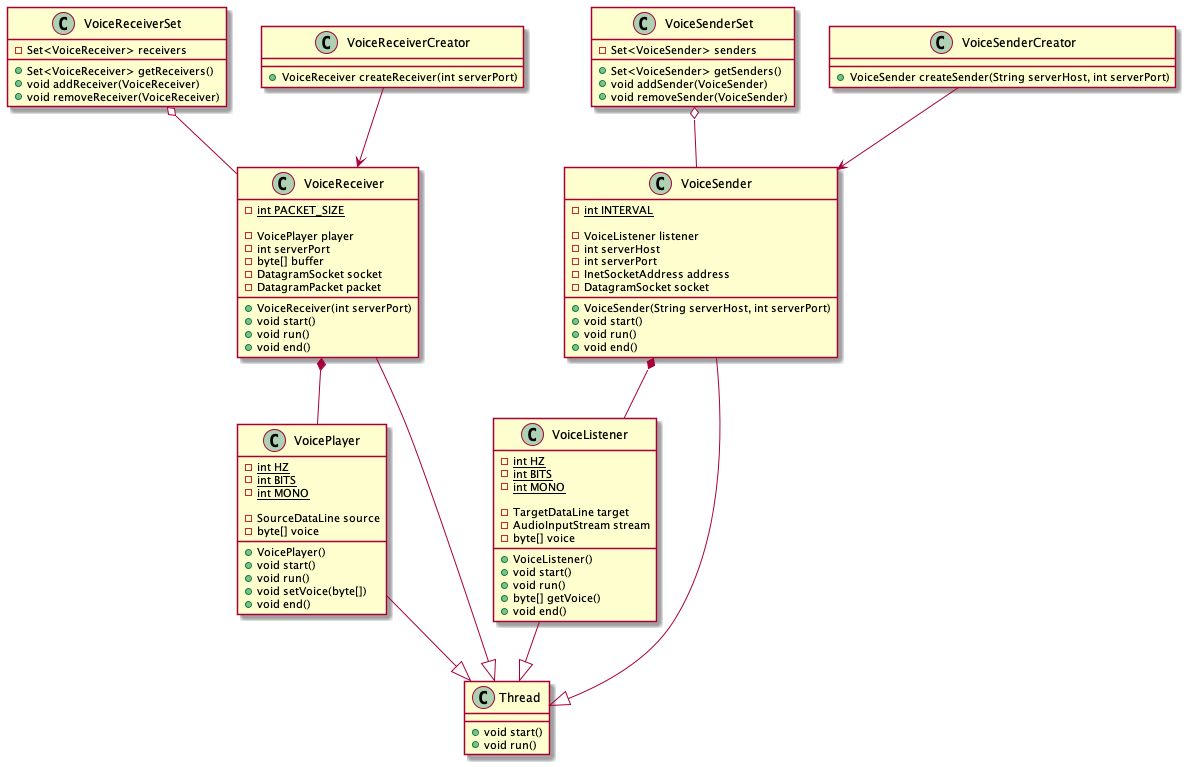

The diagram above was rendered by PlantUML. Its source (embedded in the PNG):
@startuml

class VoiceReceiverSet {
    - Set<VoiceReceiver> receivers

    + Set<VoiceReceiver> getReceivers()
    + void addReceiver(VoiceReceiver)
    + void removeReceiver(VoiceReceiver)
}

class VoiceReceiverCreator {
    + VoiceReceiver createReceiver(int serverPort)
}

class VoiceReceiver {
    - {static} int PACKET_SIZE

    - VoicePlayer player
    - int serverPort
    - byte[] buffer
    - DatagramSocket socket
    - DatagramPacket packet

    + VoiceReceiver(int serverPort)
    + void start()
    + void run()
    + void end()
}

class VoicePlayer{
    - {static} int HZ
    - {static} int BITS
    - {static} int MONO

    - SourceDataLine source
    - byte[] voice

    + VoicePlayer()
    + void start()
    + void run()
    + void setVoice(byte[])
    + void end()
}

class VoiceSenderSet {
    - Set<VoiceSender> senders

    + Set<VoiceSender> getSenders()
    + void addSender(VoiceSender)
    + void removeSender(VoiceSender)
}

class VoiceSenderCreator {
    + VoiceSender createSender(String serverHost, int serverPort)
}

class VoiceSender {
    - {static} int INTERVAL

    - VoiceListener listener
    - int serverHost
    - int serverPort
    - InetSocketAddress address
    - DatagramSocket socket

    + VoiceSender(String serverHost, int serverPort)
    + void start()
    + void run()
    + void end()
}

class VoiceListener {
    - {static} int HZ
    - {static} int BITS
    - {static} int MONO

    - TargetDataLine target
    - AudioInputStream stream
    - byte[] voice

    + VoiceListener()
    + void start()
    + void run()
    + byte[] getVoice()
    + void end()
}

class Thread {
     + void start()
     + void run()
}


VoiceReceiverSet o-- VoiceReceiver
VoiceReceiverCreator --> VoiceReceiver
VoiceReceiver --|> Thread
VoiceReceiver *-- VoicePlayer
VoicePlayer --|> Thread

VoiceSenderSet o-- VoiceSender
VoiceSenderCreator --> VoiceSender
VoiceSender --|> Thread
VoiceSender *-- VoiceListener
VoiceListener --|> Thread

@enduml